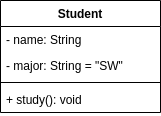

The diagram above was exported from draw.io. Its source (the exported page's mxGraphModel, read from the mxfile embedded in the PNG):
<mxGraphModel dx="1422" dy="776" grid="1" gridSize="10" guides="1" tooltips="1" connect="1" arrows="1" fold="1" page="1" pageScale="1" pageWidth="850" pageHeight="1100" background="#FFFFFF" math="0" shadow="0">
  <root>
    <mxCell id="0" />
    <mxCell id="1" parent="0" />
    <mxCell id="pyI7_DAEhYv5Gg-P40CR-1" value="Student" style="swimlane;fontStyle=1;align=center;verticalAlign=top;childLayout=stackLayout;horizontal=1;startSize=26;horizontalStack=0;resizeParent=1;resizeParentMax=0;resizeLast=0;collapsible=1;marginBottom=0;" vertex="1" parent="1">
      <mxGeometry x="340" y="350" width="160" height="112" as="geometry" />
    </mxCell>
    <mxCell id="pyI7_DAEhYv5Gg-P40CR-2" value="- name: String&#10;" style="text;strokeColor=none;fillColor=none;align=left;verticalAlign=top;spacingLeft=4;spacingRight=4;overflow=hidden;rotatable=0;points=[[0,0.5],[1,0.5]];portConstraint=eastwest;" vertex="1" parent="pyI7_DAEhYv5Gg-P40CR-1">
      <mxGeometry y="26" width="160" height="26" as="geometry" />
    </mxCell>
    <mxCell id="pyI7_DAEhYv5Gg-P40CR-6" value="- major: String = &quot;SW&quot;&#10;" style="text;strokeColor=none;fillColor=none;align=left;verticalAlign=top;spacingLeft=4;spacingRight=4;overflow=hidden;rotatable=0;points=[[0,0.5],[1,0.5]];portConstraint=eastwest;" vertex="1" parent="pyI7_DAEhYv5Gg-P40CR-1">
      <mxGeometry y="52" width="160" height="26" as="geometry" />
    </mxCell>
    <mxCell id="pyI7_DAEhYv5Gg-P40CR-3" value="" style="line;strokeWidth=1;fillColor=none;align=left;verticalAlign=middle;spacingTop=-1;spacingLeft=3;spacingRight=3;rotatable=0;labelPosition=right;points=[];portConstraint=eastwest;" vertex="1" parent="pyI7_DAEhYv5Gg-P40CR-1">
      <mxGeometry y="78" width="160" height="8" as="geometry" />
    </mxCell>
    <mxCell id="pyI7_DAEhYv5Gg-P40CR-4" value="+ study(): void" style="text;strokeColor=none;fillColor=none;align=left;verticalAlign=top;spacingLeft=4;spacingRight=4;overflow=hidden;rotatable=0;points=[[0,0.5],[1,0.5]];portConstraint=eastwest;" vertex="1" parent="pyI7_DAEhYv5Gg-P40CR-1">
      <mxGeometry y="86" width="160" height="26" as="geometry" />
    </mxCell>
  </root>
</mxGraphModel>